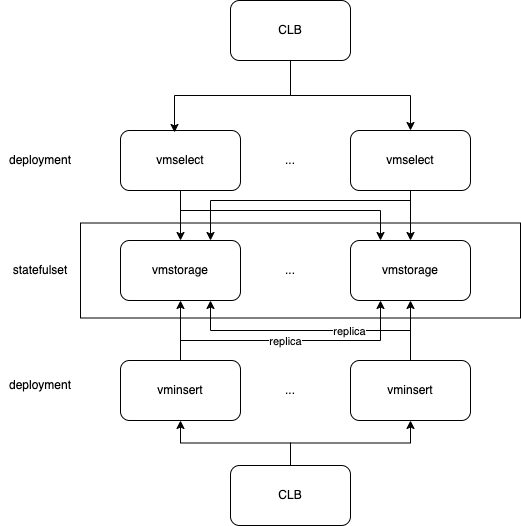

The diagram above was exported from draw.io. Its source (the exported page's mxGraphModel, read from the mxfile embedded in the PNG):
<mxGraphModel dx="1050" dy="665" grid="1" gridSize="10" guides="1" tooltips="1" connect="1" arrows="1" fold="1" page="1" pageScale="1" pageWidth="827" pageHeight="1169" math="0" shadow="0">
  <root>
    <mxCell id="0" />
    <mxCell id="1" parent="0" />
    <mxCell id="G0lFpCkbNMLWbfeOzLDd-22" value="" style="rounded=0;whiteSpace=wrap;html=1;" vertex="1" parent="1">
      <mxGeometry x="120" y="282.5" width="440" height="95" as="geometry" />
    </mxCell>
    <mxCell id="G0lFpCkbNMLWbfeOzLDd-11" value="" style="edgeStyle=orthogonalEdgeStyle;rounded=0;orthogonalLoop=1;jettySize=auto;html=1;" edge="1" parent="1" source="G0lFpCkbNMLWbfeOzLDd-1" target="G0lFpCkbNMLWbfeOzLDd-5">
      <mxGeometry relative="1" as="geometry" />
    </mxCell>
    <mxCell id="G0lFpCkbNMLWbfeOzLDd-13" style="edgeStyle=orthogonalEdgeStyle;rounded=0;orthogonalLoop=1;jettySize=auto;html=1;entryX=0.25;entryY=0;entryDx=0;entryDy=0;" edge="1" parent="1" source="G0lFpCkbNMLWbfeOzLDd-1" target="G0lFpCkbNMLWbfeOzLDd-6">
      <mxGeometry relative="1" as="geometry">
        <Array as="points">
          <mxPoint x="220" y="270" />
          <mxPoint x="420" y="270" />
        </Array>
      </mxGeometry>
    </mxCell>
    <mxCell id="G0lFpCkbNMLWbfeOzLDd-1" value="vmselect" style="rounded=1;whiteSpace=wrap;html=1;" vertex="1" parent="1">
      <mxGeometry x="160" y="190" width="120" height="60" as="geometry" />
    </mxCell>
    <mxCell id="G0lFpCkbNMLWbfeOzLDd-12" value="" style="edgeStyle=orthogonalEdgeStyle;rounded=0;orthogonalLoop=1;jettySize=auto;html=1;" edge="1" parent="1" source="G0lFpCkbNMLWbfeOzLDd-2" target="G0lFpCkbNMLWbfeOzLDd-6">
      <mxGeometry relative="1" as="geometry" />
    </mxCell>
    <mxCell id="G0lFpCkbNMLWbfeOzLDd-14" style="edgeStyle=orthogonalEdgeStyle;rounded=0;orthogonalLoop=1;jettySize=auto;html=1;entryX=0.75;entryY=0;entryDx=0;entryDy=0;" edge="1" parent="1" source="G0lFpCkbNMLWbfeOzLDd-2" target="G0lFpCkbNMLWbfeOzLDd-5">
      <mxGeometry relative="1" as="geometry">
        <Array as="points">
          <mxPoint x="450" y="260" />
          <mxPoint x="250" y="260" />
        </Array>
      </mxGeometry>
    </mxCell>
    <mxCell id="G0lFpCkbNMLWbfeOzLDd-2" value="vmselect" style="rounded=1;whiteSpace=wrap;html=1;" vertex="1" parent="1">
      <mxGeometry x="390" y="190" width="120" height="60" as="geometry" />
    </mxCell>
    <mxCell id="G0lFpCkbNMLWbfeOzLDd-4" value="..." style="text;html=1;align=center;verticalAlign=middle;whiteSpace=wrap;rounded=0;" vertex="1" parent="1">
      <mxGeometry x="300" y="205" width="60" height="30" as="geometry" />
    </mxCell>
    <mxCell id="G0lFpCkbNMLWbfeOzLDd-5" value="vmstorage" style="rounded=1;whiteSpace=wrap;html=1;" vertex="1" parent="1">
      <mxGeometry x="160" y="300" width="120" height="60" as="geometry" />
    </mxCell>
    <mxCell id="G0lFpCkbNMLWbfeOzLDd-6" value="vmstorage" style="rounded=1;whiteSpace=wrap;html=1;" vertex="1" parent="1">
      <mxGeometry x="390" y="300" width="120" height="60" as="geometry" />
    </mxCell>
    <mxCell id="G0lFpCkbNMLWbfeOzLDd-7" value="..." style="text;html=1;align=center;verticalAlign=middle;whiteSpace=wrap;rounded=0;" vertex="1" parent="1">
      <mxGeometry x="300" y="315" width="60" height="30" as="geometry" />
    </mxCell>
    <mxCell id="G0lFpCkbNMLWbfeOzLDd-15" value="" style="edgeStyle=orthogonalEdgeStyle;rounded=0;orthogonalLoop=1;jettySize=auto;html=1;" edge="1" parent="1" source="G0lFpCkbNMLWbfeOzLDd-8" target="G0lFpCkbNMLWbfeOzLDd-5">
      <mxGeometry relative="1" as="geometry" />
    </mxCell>
    <mxCell id="G0lFpCkbNMLWbfeOzLDd-17" style="edgeStyle=orthogonalEdgeStyle;rounded=0;orthogonalLoop=1;jettySize=auto;html=1;entryX=0.25;entryY=1;entryDx=0;entryDy=0;" edge="1" parent="1" source="G0lFpCkbNMLWbfeOzLDd-8" target="G0lFpCkbNMLWbfeOzLDd-6">
      <mxGeometry relative="1" as="geometry">
        <Array as="points">
          <mxPoint x="220" y="400" />
          <mxPoint x="420" y="400" />
        </Array>
      </mxGeometry>
    </mxCell>
    <mxCell id="G0lFpCkbNMLWbfeOzLDd-18" value="replica" style="edgeLabel;html=1;align=center;verticalAlign=middle;resizable=0;points=[];" vertex="1" connectable="0" parent="G0lFpCkbNMLWbfeOzLDd-17">
      <mxGeometry x="-0.0462" relative="1" as="geometry">
        <mxPoint as="offset" />
      </mxGeometry>
    </mxCell>
    <mxCell id="G0lFpCkbNMLWbfeOzLDd-8" value="vminsert" style="rounded=1;whiteSpace=wrap;html=1;" vertex="1" parent="1">
      <mxGeometry x="160" y="420" width="120" height="60" as="geometry" />
    </mxCell>
    <mxCell id="G0lFpCkbNMLWbfeOzLDd-19" value="" style="edgeStyle=orthogonalEdgeStyle;rounded=0;orthogonalLoop=1;jettySize=auto;html=1;" edge="1" parent="1" source="G0lFpCkbNMLWbfeOzLDd-9" target="G0lFpCkbNMLWbfeOzLDd-6">
      <mxGeometry relative="1" as="geometry" />
    </mxCell>
    <mxCell id="G0lFpCkbNMLWbfeOzLDd-20" style="edgeStyle=orthogonalEdgeStyle;rounded=0;orthogonalLoop=1;jettySize=auto;html=1;entryX=0.75;entryY=1;entryDx=0;entryDy=0;" edge="1" parent="1" source="G0lFpCkbNMLWbfeOzLDd-9" target="G0lFpCkbNMLWbfeOzLDd-5">
      <mxGeometry relative="1" as="geometry">
        <Array as="points">
          <mxPoint x="450" y="390" />
          <mxPoint x="250" y="390" />
        </Array>
      </mxGeometry>
    </mxCell>
    <mxCell id="G0lFpCkbNMLWbfeOzLDd-21" value="replica" style="edgeLabel;html=1;align=center;verticalAlign=middle;resizable=0;points=[];" vertex="1" connectable="0" parent="G0lFpCkbNMLWbfeOzLDd-20">
      <mxGeometry x="-0.2923" relative="1" as="geometry">
        <mxPoint as="offset" />
      </mxGeometry>
    </mxCell>
    <mxCell id="G0lFpCkbNMLWbfeOzLDd-9" value="vminsert" style="rounded=1;whiteSpace=wrap;html=1;" vertex="1" parent="1">
      <mxGeometry x="390" y="420" width="120" height="60" as="geometry" />
    </mxCell>
    <mxCell id="G0lFpCkbNMLWbfeOzLDd-10" value="..." style="text;html=1;align=center;verticalAlign=middle;whiteSpace=wrap;rounded=0;" vertex="1" parent="1">
      <mxGeometry x="300" y="435" width="60" height="30" as="geometry" />
    </mxCell>
    <mxCell id="G0lFpCkbNMLWbfeOzLDd-23" value="statefulset" style="text;html=1;align=center;verticalAlign=middle;whiteSpace=wrap;rounded=0;" vertex="1" parent="1">
      <mxGeometry x="40" y="315" width="80" height="30" as="geometry" />
    </mxCell>
    <mxCell id="G0lFpCkbNMLWbfeOzLDd-24" value="deployment" style="text;html=1;align=center;verticalAlign=middle;whiteSpace=wrap;rounded=0;" vertex="1" parent="1">
      <mxGeometry x="50" y="205" width="60" height="30" as="geometry" />
    </mxCell>
    <mxCell id="G0lFpCkbNMLWbfeOzLDd-25" value="deployment" style="text;html=1;align=center;verticalAlign=middle;whiteSpace=wrap;rounded=0;" vertex="1" parent="1">
      <mxGeometry x="50" y="430" width="60" height="30" as="geometry" />
    </mxCell>
    <mxCell id="G0lFpCkbNMLWbfeOzLDd-28" style="edgeStyle=orthogonalEdgeStyle;rounded=0;orthogonalLoop=1;jettySize=auto;html=1;entryX=0.5;entryY=0;entryDx=0;entryDy=0;" edge="1" parent="1" source="G0lFpCkbNMLWbfeOzLDd-26" target="G0lFpCkbNMLWbfeOzLDd-2">
      <mxGeometry relative="1" as="geometry" />
    </mxCell>
    <mxCell id="G0lFpCkbNMLWbfeOzLDd-26" value="CLB" style="rounded=1;whiteSpace=wrap;html=1;" vertex="1" parent="1">
      <mxGeometry x="270" y="60" width="120" height="60" as="geometry" />
    </mxCell>
    <mxCell id="G0lFpCkbNMLWbfeOzLDd-27" style="edgeStyle=orthogonalEdgeStyle;rounded=0;orthogonalLoop=1;jettySize=auto;html=1;entryX=0.45;entryY=0.033;entryDx=0;entryDy=0;entryPerimeter=0;" edge="1" parent="1" source="G0lFpCkbNMLWbfeOzLDd-26" target="G0lFpCkbNMLWbfeOzLDd-1">
      <mxGeometry relative="1" as="geometry" />
    </mxCell>
    <mxCell id="G0lFpCkbNMLWbfeOzLDd-30" style="edgeStyle=orthogonalEdgeStyle;rounded=0;orthogonalLoop=1;jettySize=auto;html=1;" edge="1" parent="1" source="G0lFpCkbNMLWbfeOzLDd-29" target="G0lFpCkbNMLWbfeOzLDd-8">
      <mxGeometry relative="1" as="geometry" />
    </mxCell>
    <mxCell id="G0lFpCkbNMLWbfeOzLDd-31" style="edgeStyle=orthogonalEdgeStyle;rounded=0;orthogonalLoop=1;jettySize=auto;html=1;entryX=0.5;entryY=1;entryDx=0;entryDy=0;" edge="1" parent="1" source="G0lFpCkbNMLWbfeOzLDd-29" target="G0lFpCkbNMLWbfeOzLDd-9">
      <mxGeometry relative="1" as="geometry" />
    </mxCell>
    <mxCell id="G0lFpCkbNMLWbfeOzLDd-29" value="CLB" style="rounded=1;whiteSpace=wrap;html=1;" vertex="1" parent="1">
      <mxGeometry x="270" y="525" width="120" height="60" as="geometry" />
    </mxCell>
  </root>
</mxGraphModel>